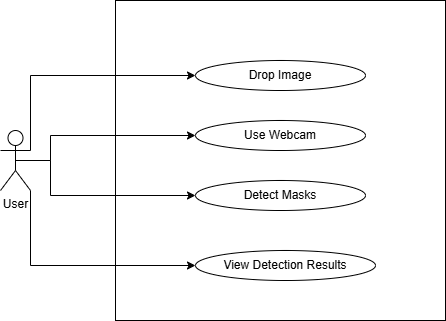

The diagram above was exported from draw.io. Its source (the exported page's mxGraphModel, read from the mxfile embedded in the PNG):
<mxGraphModel dx="1030" dy="562" grid="1" gridSize="10" guides="1" tooltips="1" connect="1" arrows="1" fold="1" page="1" pageScale="1" pageWidth="827" pageHeight="1169" math="0" shadow="0">
  <root>
    <mxCell id="0" />
    <mxCell id="1" parent="0" />
    <mxCell id="WTz1eEqTYbN-wygxyGjk-3" parent="1" style="rounded=0;whiteSpace=wrap;html=1;" value="" vertex="1">
      <mxGeometry height="320" width="330" x="225" y="150" as="geometry" />
    </mxCell>
    <mxCell id="WTz1eEqTYbN-wygxyGjk-9" edge="1" parent="1" source="WTz1eEqTYbN-wygxyGjk-1" style="edgeStyle=orthogonalEdgeStyle;rounded=0;orthogonalLoop=1;jettySize=auto;html=1;exitX=1;exitY=0.3333333333333333;exitDx=0;exitDy=0;exitPerimeter=0;entryX=0;entryY=0.5;entryDx=0;entryDy=0;" target="WTz1eEqTYbN-wygxyGjk-8">
      <mxGeometry relative="1" as="geometry">
        <Array as="points">
          <mxPoint x="140" y="225" />
        </Array>
      </mxGeometry>
    </mxCell>
    <mxCell id="WTz1eEqTYbN-wygxyGjk-10" edge="1" parent="1" source="WTz1eEqTYbN-wygxyGjk-1" style="edgeStyle=orthogonalEdgeStyle;rounded=0;orthogonalLoop=1;jettySize=auto;html=1;exitX=1;exitY=1;exitDx=0;exitDy=0;exitPerimeter=0;entryX=0;entryY=0.5;entryDx=0;entryDy=0;" target="WTz1eEqTYbN-wygxyGjk-7">
      <mxGeometry relative="1" as="geometry" />
    </mxCell>
    <mxCell id="WTz1eEqTYbN-wygxyGjk-11" edge="1" parent="1" source="WTz1eEqTYbN-wygxyGjk-1" style="edgeStyle=orthogonalEdgeStyle;rounded=0;orthogonalLoop=1;jettySize=auto;html=1;exitX=0.5;exitY=0.5;exitDx=0;exitDy=0;exitPerimeter=0;entryX=0;entryY=0.5;entryDx=0;entryDy=0;" target="WTz1eEqTYbN-wygxyGjk-4">
      <mxGeometry relative="1" as="geometry">
        <Array as="points">
          <mxPoint x="160" y="310" />
          <mxPoint x="160" y="285" />
        </Array>
      </mxGeometry>
    </mxCell>
    <mxCell id="WTz1eEqTYbN-wygxyGjk-12" edge="1" parent="1" source="WTz1eEqTYbN-wygxyGjk-1" style="edgeStyle=orthogonalEdgeStyle;rounded=0;orthogonalLoop=1;jettySize=auto;html=1;exitX=0.5;exitY=0.5;exitDx=0;exitDy=0;exitPerimeter=0;entryX=0;entryY=0.5;entryDx=0;entryDy=0;" target="WTz1eEqTYbN-wygxyGjk-5">
      <mxGeometry relative="1" as="geometry">
        <Array as="points">
          <mxPoint x="160" y="310" />
          <mxPoint x="160" y="345" />
        </Array>
      </mxGeometry>
    </mxCell>
    <mxCell id="WTz1eEqTYbN-wygxyGjk-1" parent="1" style="shape=umlActor;verticalLabelPosition=bottom;verticalAlign=top;html=1;outlineConnect=0;" value="User" vertex="1">
      <mxGeometry height="60" width="30" x="110" y="280" as="geometry" />
    </mxCell>
    <mxCell id="WTz1eEqTYbN-wygxyGjk-4" parent="1" style="ellipse;whiteSpace=wrap;html=1;" value="Use Webcam" vertex="1">
      <mxGeometry height="30" width="170" x="305" y="270" as="geometry" />
    </mxCell>
    <mxCell id="WTz1eEqTYbN-wygxyGjk-5" parent="1" style="ellipse;whiteSpace=wrap;html=1;" value="Detect Masks" vertex="1">
      <mxGeometry height="30" width="170" x="305" y="330" as="geometry" />
    </mxCell>
    <mxCell id="WTz1eEqTYbN-wygxyGjk-7" parent="1" style="ellipse;whiteSpace=wrap;html=1;" value="View Detection Results" vertex="1">
      <mxGeometry height="30" width="180" x="305" y="400" as="geometry" />
    </mxCell>
    <mxCell id="WTz1eEqTYbN-wygxyGjk-8" parent="1" style="ellipse;whiteSpace=wrap;html=1;" value="Drop Image" vertex="1">
      <mxGeometry height="30" width="170" x="305" y="210" as="geometry" />
    </mxCell>
  </root>
</mxGraphModel>